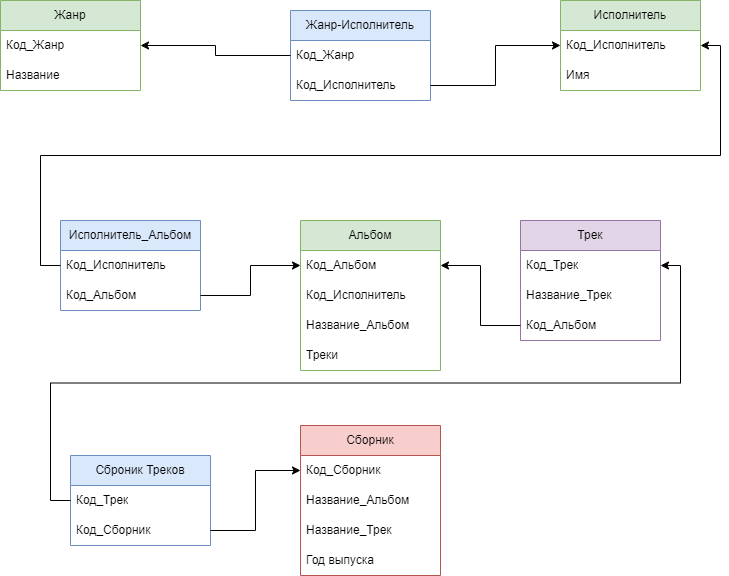

The diagram above was exported from draw.io. Its source (the exported page's mxGraphModel, read from the mxfile embedded in the PNG):
<mxGraphModel dx="1380" dy="782" grid="1" gridSize="10" guides="1" tooltips="1" connect="1" arrows="1" fold="1" page="1" pageScale="1" pageWidth="827" pageHeight="1169" math="0" shadow="0">
  <root>
    <mxCell id="0" />
    <mxCell id="1" parent="0" />
    <mxCell id="UmGrpLEM8gQQVIm-UzDg-75" value="Жанр" style="swimlane;fontStyle=0;childLayout=stackLayout;horizontal=1;startSize=30;horizontalStack=0;resizeParent=1;resizeParentMax=0;resizeLast=0;collapsible=1;marginBottom=0;whiteSpace=wrap;html=1;fillColor=#d5e8d4;strokeColor=#82b366;" parent="1" vertex="1">
      <mxGeometry x="20" y="40" width="140" height="90" as="geometry" />
    </mxCell>
    <mxCell id="UmGrpLEM8gQQVIm-UzDg-76" value="Код_Жанр" style="text;strokeColor=none;fillColor=none;align=left;verticalAlign=middle;spacingLeft=4;spacingRight=4;overflow=hidden;points=[[0,0.5],[1,0.5]];portConstraint=eastwest;rotatable=0;whiteSpace=wrap;html=1;" parent="UmGrpLEM8gQQVIm-UzDg-75" vertex="1">
      <mxGeometry y="30" width="140" height="30" as="geometry" />
    </mxCell>
    <mxCell id="UmGrpLEM8gQQVIm-UzDg-77" value="Название" style="text;strokeColor=none;fillColor=none;align=left;verticalAlign=middle;spacingLeft=4;spacingRight=4;overflow=hidden;points=[[0,0.5],[1,0.5]];portConstraint=eastwest;rotatable=0;whiteSpace=wrap;html=1;" parent="UmGrpLEM8gQQVIm-UzDg-75" vertex="1">
      <mxGeometry y="60" width="140" height="30" as="geometry" />
    </mxCell>
    <mxCell id="UmGrpLEM8gQQVIm-UzDg-79" value="Исполнитель" style="swimlane;fontStyle=0;childLayout=stackLayout;horizontal=1;startSize=30;horizontalStack=0;resizeParent=1;resizeParentMax=0;resizeLast=0;collapsible=1;marginBottom=0;whiteSpace=wrap;html=1;fillColor=#d5e8d4;strokeColor=#82b366;" parent="1" vertex="1">
      <mxGeometry x="580" y="40" width="140" height="90" as="geometry" />
    </mxCell>
    <mxCell id="UmGrpLEM8gQQVIm-UzDg-81" value="Код_Исполнитель" style="text;strokeColor=none;fillColor=none;align=left;verticalAlign=middle;spacingLeft=4;spacingRight=4;overflow=hidden;points=[[0,0.5],[1,0.5]];portConstraint=eastwest;rotatable=0;whiteSpace=wrap;html=1;" parent="UmGrpLEM8gQQVIm-UzDg-79" vertex="1">
      <mxGeometry y="30" width="140" height="30" as="geometry" />
    </mxCell>
    <mxCell id="UmGrpLEM8gQQVIm-UzDg-82" value="Имя" style="text;strokeColor=none;fillColor=none;align=left;verticalAlign=middle;spacingLeft=4;spacingRight=4;overflow=hidden;points=[[0,0.5],[1,0.5]];portConstraint=eastwest;rotatable=0;whiteSpace=wrap;html=1;" parent="UmGrpLEM8gQQVIm-UzDg-79" vertex="1">
      <mxGeometry y="60" width="140" height="30" as="geometry" />
    </mxCell>
    <mxCell id="UmGrpLEM8gQQVIm-UzDg-83" value="Жанр-Исполнитель" style="swimlane;fontStyle=0;childLayout=stackLayout;horizontal=1;startSize=30;horizontalStack=0;resizeParent=1;resizeParentMax=0;resizeLast=0;collapsible=1;marginBottom=0;whiteSpace=wrap;html=1;fillColor=#dae8fc;strokeColor=#6c8ebf;" parent="1" vertex="1">
      <mxGeometry x="310" y="50" width="140" height="90" as="geometry" />
    </mxCell>
    <mxCell id="UmGrpLEM8gQQVIm-UzDg-84" value="Код_Жанр" style="text;strokeColor=none;fillColor=none;align=left;verticalAlign=middle;spacingLeft=4;spacingRight=4;overflow=hidden;points=[[0,0.5],[1,0.5]];portConstraint=eastwest;rotatable=0;whiteSpace=wrap;html=1;" parent="UmGrpLEM8gQQVIm-UzDg-83" vertex="1">
      <mxGeometry y="30" width="140" height="30" as="geometry" />
    </mxCell>
    <mxCell id="UmGrpLEM8gQQVIm-UzDg-85" value="Код_Исполнитель" style="text;strokeColor=none;fillColor=none;align=left;verticalAlign=middle;spacingLeft=4;spacingRight=4;overflow=hidden;points=[[0,0.5],[1,0.5]];portConstraint=eastwest;rotatable=0;whiteSpace=wrap;html=1;" parent="UmGrpLEM8gQQVIm-UzDg-83" vertex="1">
      <mxGeometry y="60" width="140" height="30" as="geometry" />
    </mxCell>
    <mxCell id="UmGrpLEM8gQQVIm-UzDg-89" style="edgeStyle=orthogonalEdgeStyle;rounded=0;orthogonalLoop=1;jettySize=auto;html=1;exitX=0;exitY=0.5;exitDx=0;exitDy=0;entryX=1;entryY=0.5;entryDx=0;entryDy=0;" parent="1" source="UmGrpLEM8gQQVIm-UzDg-84" target="UmGrpLEM8gQQVIm-UzDg-76" edge="1">
      <mxGeometry relative="1" as="geometry" />
    </mxCell>
    <mxCell id="UmGrpLEM8gQQVIm-UzDg-90" style="edgeStyle=orthogonalEdgeStyle;rounded=0;orthogonalLoop=1;jettySize=auto;html=1;exitX=1;exitY=0.5;exitDx=0;exitDy=0;entryX=0;entryY=0.5;entryDx=0;entryDy=0;" parent="1" source="UmGrpLEM8gQQVIm-UzDg-85" target="UmGrpLEM8gQQVIm-UzDg-81" edge="1">
      <mxGeometry relative="1" as="geometry" />
    </mxCell>
    <mxCell id="UmGrpLEM8gQQVIm-UzDg-101" value="Альбом" style="swimlane;fontStyle=0;childLayout=stackLayout;horizontal=1;startSize=30;horizontalStack=0;resizeParent=1;resizeParentMax=0;resizeLast=0;collapsible=1;marginBottom=0;whiteSpace=wrap;html=1;fillColor=#d5e8d4;strokeColor=#82b366;" parent="1" vertex="1">
      <mxGeometry x="320" y="260" width="140" height="150" as="geometry" />
    </mxCell>
    <mxCell id="5DtU5X9sqP582X1SlrN5-3" value="Код_Альбом" style="text;strokeColor=none;fillColor=none;align=left;verticalAlign=middle;spacingLeft=4;spacingRight=4;overflow=hidden;points=[[0,0.5],[1,0.5]];portConstraint=eastwest;rotatable=0;whiteSpace=wrap;html=1;" vertex="1" parent="UmGrpLEM8gQQVIm-UzDg-101">
      <mxGeometry y="30" width="140" height="30" as="geometry" />
    </mxCell>
    <mxCell id="UmGrpLEM8gQQVIm-UzDg-102" value="Код_Исполнитель" style="text;strokeColor=none;fillColor=none;align=left;verticalAlign=middle;spacingLeft=4;spacingRight=4;overflow=hidden;points=[[0,0.5],[1,0.5]];portConstraint=eastwest;rotatable=0;whiteSpace=wrap;html=1;" parent="UmGrpLEM8gQQVIm-UzDg-101" vertex="1">
      <mxGeometry y="60" width="140" height="30" as="geometry" />
    </mxCell>
    <mxCell id="UmGrpLEM8gQQVIm-UzDg-103" value="Название_Альбом" style="text;strokeColor=none;fillColor=none;align=left;verticalAlign=middle;spacingLeft=4;spacingRight=4;overflow=hidden;points=[[0,0.5],[1,0.5]];portConstraint=eastwest;rotatable=0;whiteSpace=wrap;html=1;" parent="UmGrpLEM8gQQVIm-UzDg-101" vertex="1">
      <mxGeometry y="90" width="140" height="30" as="geometry" />
    </mxCell>
    <mxCell id="UmGrpLEM8gQQVIm-UzDg-104" value="Треки" style="text;strokeColor=none;fillColor=none;align=left;verticalAlign=middle;spacingLeft=4;spacingRight=4;overflow=hidden;points=[[0,0.5],[1,0.5]];portConstraint=eastwest;rotatable=0;whiteSpace=wrap;html=1;" parent="UmGrpLEM8gQQVIm-UzDg-101" vertex="1">
      <mxGeometry y="120" width="140" height="30" as="geometry" />
    </mxCell>
    <mxCell id="UmGrpLEM8gQQVIm-UzDg-105" value="Исполнитель_Альбом" style="swimlane;fontStyle=0;childLayout=stackLayout;horizontal=1;startSize=30;horizontalStack=0;resizeParent=1;resizeParentMax=0;resizeLast=0;collapsible=1;marginBottom=0;whiteSpace=wrap;html=1;fillColor=#dae8fc;strokeColor=#6c8ebf;" parent="1" vertex="1">
      <mxGeometry x="80" y="260" width="140" height="90" as="geometry" />
    </mxCell>
    <mxCell id="UmGrpLEM8gQQVIm-UzDg-106" value="Код_Исполнитель" style="text;strokeColor=none;fillColor=none;align=left;verticalAlign=middle;spacingLeft=4;spacingRight=4;overflow=hidden;points=[[0,0.5],[1,0.5]];portConstraint=eastwest;rotatable=0;whiteSpace=wrap;html=1;" parent="UmGrpLEM8gQQVIm-UzDg-105" vertex="1">
      <mxGeometry y="30" width="140" height="30" as="geometry" />
    </mxCell>
    <mxCell id="UmGrpLEM8gQQVIm-UzDg-107" value="Код_Альбом" style="text;strokeColor=none;fillColor=none;align=left;verticalAlign=middle;spacingLeft=4;spacingRight=4;overflow=hidden;points=[[0,0.5],[1,0.5]];portConstraint=eastwest;rotatable=0;whiteSpace=wrap;html=1;" parent="UmGrpLEM8gQQVIm-UzDg-105" vertex="1">
      <mxGeometry y="60" width="140" height="30" as="geometry" />
    </mxCell>
    <mxCell id="UmGrpLEM8gQQVIm-UzDg-109" style="edgeStyle=orthogonalEdgeStyle;rounded=0;orthogonalLoop=1;jettySize=auto;html=1;exitX=0;exitY=0.5;exitDx=0;exitDy=0;entryX=1;entryY=0.5;entryDx=0;entryDy=0;" parent="1" source="UmGrpLEM8gQQVIm-UzDg-106" target="UmGrpLEM8gQQVIm-UzDg-81" edge="1">
      <mxGeometry relative="1" as="geometry" />
    </mxCell>
    <mxCell id="UmGrpLEM8gQQVIm-UzDg-179" value="Трек" style="swimlane;fontStyle=0;childLayout=stackLayout;horizontal=1;startSize=30;horizontalStack=0;resizeParent=1;resizeParentMax=0;resizeLast=0;collapsible=1;marginBottom=0;whiteSpace=wrap;html=1;fillColor=#e1d5e7;strokeColor=#9673a6;" parent="1" vertex="1">
      <mxGeometry x="540" y="260" width="140" height="120" as="geometry" />
    </mxCell>
    <mxCell id="5DtU5X9sqP582X1SlrN5-10" value="Код_Трек" style="text;strokeColor=none;fillColor=none;align=left;verticalAlign=middle;spacingLeft=4;spacingRight=4;overflow=hidden;points=[[0,0.5],[1,0.5]];portConstraint=eastwest;rotatable=0;whiteSpace=wrap;html=1;" vertex="1" parent="UmGrpLEM8gQQVIm-UzDg-179">
      <mxGeometry y="30" width="140" height="30" as="geometry" />
    </mxCell>
    <mxCell id="UmGrpLEM8gQQVIm-UzDg-180" value="Название_Трек" style="text;strokeColor=none;fillColor=none;align=left;verticalAlign=middle;spacingLeft=4;spacingRight=4;overflow=hidden;points=[[0,0.5],[1,0.5]];portConstraint=eastwest;rotatable=0;whiteSpace=wrap;html=1;" parent="UmGrpLEM8gQQVIm-UzDg-179" vertex="1">
      <mxGeometry y="60" width="140" height="30" as="geometry" />
    </mxCell>
    <mxCell id="UmGrpLEM8gQQVIm-UzDg-181" value="Код_Альбом" style="text;strokeColor=none;fillColor=none;align=left;verticalAlign=middle;spacingLeft=4;spacingRight=4;overflow=hidden;points=[[0,0.5],[1,0.5]];portConstraint=eastwest;rotatable=0;whiteSpace=wrap;html=1;" parent="UmGrpLEM8gQQVIm-UzDg-179" vertex="1">
      <mxGeometry y="90" width="140" height="30" as="geometry" />
    </mxCell>
    <mxCell id="UmGrpLEM8gQQVIm-UzDg-185" value="Сборник" style="swimlane;fontStyle=0;childLayout=stackLayout;horizontal=1;startSize=30;horizontalStack=0;resizeParent=1;resizeParentMax=0;resizeLast=0;collapsible=1;marginBottom=0;whiteSpace=wrap;html=1;fillColor=#f8cecc;strokeColor=#b85450;" parent="1" vertex="1">
      <mxGeometry x="320" y="465" width="140" height="150" as="geometry" />
    </mxCell>
    <mxCell id="5DtU5X9sqP582X1SlrN5-11" value="Код_Сборник" style="text;strokeColor=none;fillColor=none;align=left;verticalAlign=middle;spacingLeft=4;spacingRight=4;overflow=hidden;points=[[0,0.5],[1,0.5]];portConstraint=eastwest;rotatable=0;whiteSpace=wrap;html=1;" vertex="1" parent="UmGrpLEM8gQQVIm-UzDg-185">
      <mxGeometry y="30" width="140" height="30" as="geometry" />
    </mxCell>
    <mxCell id="UmGrpLEM8gQQVIm-UzDg-186" value="Название_Альбом" style="text;strokeColor=none;fillColor=none;align=left;verticalAlign=middle;spacingLeft=4;spacingRight=4;overflow=hidden;points=[[0,0.5],[1,0.5]];portConstraint=eastwest;rotatable=0;whiteSpace=wrap;html=1;" parent="UmGrpLEM8gQQVIm-UzDg-185" vertex="1">
      <mxGeometry y="60" width="140" height="30" as="geometry" />
    </mxCell>
    <mxCell id="UmGrpLEM8gQQVIm-UzDg-191" value="Название_Трек" style="text;strokeColor=none;fillColor=none;align=left;verticalAlign=middle;spacingLeft=4;spacingRight=4;overflow=hidden;points=[[0,0.5],[1,0.5]];portConstraint=eastwest;rotatable=0;whiteSpace=wrap;html=1;" parent="UmGrpLEM8gQQVIm-UzDg-185" vertex="1">
      <mxGeometry y="90" width="140" height="30" as="geometry" />
    </mxCell>
    <mxCell id="UmGrpLEM8gQQVIm-UzDg-187" value="Год выпуска" style="text;strokeColor=none;fillColor=none;align=left;verticalAlign=middle;spacingLeft=4;spacingRight=4;overflow=hidden;points=[[0,0.5],[1,0.5]];portConstraint=eastwest;rotatable=0;whiteSpace=wrap;html=1;" parent="UmGrpLEM8gQQVIm-UzDg-185" vertex="1">
      <mxGeometry y="120" width="140" height="30" as="geometry" />
    </mxCell>
    <mxCell id="5DtU5X9sqP582X1SlrN5-4" style="edgeStyle=orthogonalEdgeStyle;rounded=0;orthogonalLoop=1;jettySize=auto;html=1;exitX=1;exitY=0.5;exitDx=0;exitDy=0;entryX=0;entryY=0.5;entryDx=0;entryDy=0;" edge="1" parent="1" source="UmGrpLEM8gQQVIm-UzDg-107" target="5DtU5X9sqP582X1SlrN5-3">
      <mxGeometry relative="1" as="geometry" />
    </mxCell>
    <mxCell id="5DtU5X9sqP582X1SlrN5-5" style="edgeStyle=orthogonalEdgeStyle;rounded=0;orthogonalLoop=1;jettySize=auto;html=1;exitX=0;exitY=0.5;exitDx=0;exitDy=0;entryX=1;entryY=0.5;entryDx=0;entryDy=0;" edge="1" parent="1" source="UmGrpLEM8gQQVIm-UzDg-181" target="5DtU5X9sqP582X1SlrN5-3">
      <mxGeometry relative="1" as="geometry" />
    </mxCell>
    <mxCell id="5DtU5X9sqP582X1SlrN5-6" value="Сброник Треков" style="swimlane;fontStyle=0;childLayout=stackLayout;horizontal=1;startSize=30;horizontalStack=0;resizeParent=1;resizeParentMax=0;resizeLast=0;collapsible=1;marginBottom=0;whiteSpace=wrap;html=1;fillColor=#dae8fc;strokeColor=#6c8ebf;" vertex="1" parent="1">
      <mxGeometry x="90" y="495" width="140" height="90" as="geometry" />
    </mxCell>
    <mxCell id="5DtU5X9sqP582X1SlrN5-7" value="Код_Трек" style="text;strokeColor=none;fillColor=none;align=left;verticalAlign=middle;spacingLeft=4;spacingRight=4;overflow=hidden;points=[[0,0.5],[1,0.5]];portConstraint=eastwest;rotatable=0;whiteSpace=wrap;html=1;" vertex="1" parent="5DtU5X9sqP582X1SlrN5-6">
      <mxGeometry y="30" width="140" height="30" as="geometry" />
    </mxCell>
    <mxCell id="5DtU5X9sqP582X1SlrN5-8" value="Код_Сборник" style="text;strokeColor=none;fillColor=none;align=left;verticalAlign=middle;spacingLeft=4;spacingRight=4;overflow=hidden;points=[[0,0.5],[1,0.5]];portConstraint=eastwest;rotatable=0;whiteSpace=wrap;html=1;" vertex="1" parent="5DtU5X9sqP582X1SlrN5-6">
      <mxGeometry y="60" width="140" height="30" as="geometry" />
    </mxCell>
    <mxCell id="5DtU5X9sqP582X1SlrN5-12" style="edgeStyle=orthogonalEdgeStyle;rounded=0;orthogonalLoop=1;jettySize=auto;html=1;exitX=1;exitY=0.5;exitDx=0;exitDy=0;entryX=0;entryY=0.5;entryDx=0;entryDy=0;" edge="1" parent="1" source="5DtU5X9sqP582X1SlrN5-8" target="5DtU5X9sqP582X1SlrN5-11">
      <mxGeometry relative="1" as="geometry" />
    </mxCell>
    <mxCell id="5DtU5X9sqP582X1SlrN5-13" style="edgeStyle=orthogonalEdgeStyle;rounded=0;orthogonalLoop=1;jettySize=auto;html=1;exitX=0;exitY=0.5;exitDx=0;exitDy=0;entryX=1;entryY=0.5;entryDx=0;entryDy=0;" edge="1" parent="1" source="5DtU5X9sqP582X1SlrN5-7" target="5DtU5X9sqP582X1SlrN5-10">
      <mxGeometry relative="1" as="geometry" />
    </mxCell>
  </root>
</mxGraphModel>